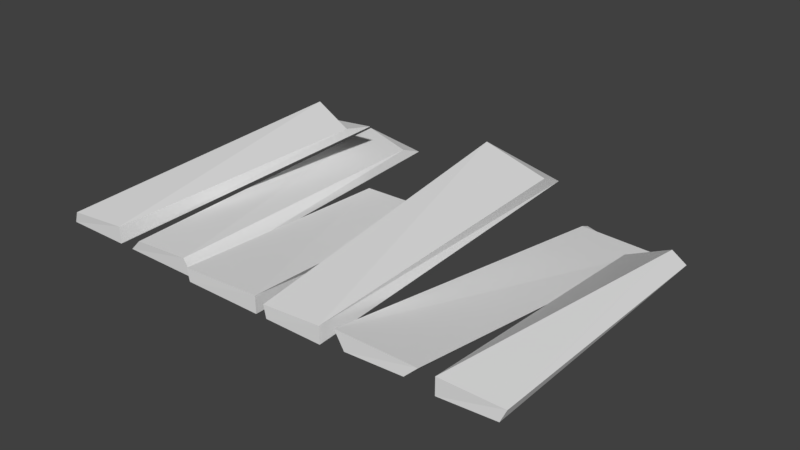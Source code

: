 # Source: BoardsBroken.blend  (saved by Blender 2.78.0; exported with 4.5.12 LTS)
import bpy
from mathutils import Matrix  # noqa: F401  (used for matrix-valued properties, if any)

bpy.ops.wm.read_factory_settings(use_empty=True)
scene = bpy.context.scene
scene.name = 'Scene'

# ---- collections
col_collection_1 = bpy.data.collections.new('Collection 1'); scene.collection.children.link(col_collection_1)

# ---- world
world_world = bpy.data.worlds.new('World'); scene.world = world_world
world_world.color = (0.05088, 0.05088, 0.05088)
world_world.use_sun_shadow = False
world_world.sun_shadow_jitter_overblur = 0.0
world_world.cycles.sampling_method = 'MANUAL'

# ---- meshes
me_cube_001 = bpy.data.meshes.new('Cube.001')
me_cube_001.from_pydata([(0.2934, -0.04203, 2.058), (0.2934, 0.02538, 2.058), (0.06259, -0.04203, 2.058), (0.05117, 0.006707, 2.057), (0.4087, 0.1347, 0.9251), (0.419, 0.1886, 1.039), (0.08807, 0.1347, 0.9251), (0.08807, 0.2021, 0.9251), (0.01662, -0.04203, 2.058), (0.01662, 0.02538, 2.058), (-0.3013, -0.04203, 2.058), (-0.3127, 0.006707, 2.057), (-0.05763, -0.1021, 1.136), (-0.02024, -0.03107, 1.134), (-0.2542, -0.1103, 1.132), (-0.3142, -0.03464, 1.136), (-0.9632, -0.04229, 2.035), (-0.9426, 0.005295, 2.039), (-0.6971, -0.04229, 2.035), (-0.6971, 0.02512, 2.035), (-0.7103, 0.118, 0.987), (-0.7103, 0.1854, 0.987), (-0.4395, 0.1442, 0.9845), (-0.463, 0.1631, 1.097), (-0.6352, -0.04229, 2.035), (-0.5849, 0.006787, 2.039), (-0.311, -0.04229, 2.035), (-0.3516, 0.02154, 2.037), (-0.6435, -0.02172, 0.77), (-0.62, 0.02543, 0.7749), (-0.3622, -0.01498, 0.7687), (-0.367, 0.02317, 0.8636), (0.9647, 0.02007, 2.035), (0.944, -0.02751, 2.039), (0.7195, 0.02007, 2.035), (0.7195, -0.04734, 2.035), (0.9692, 0.1374, 1.139), (1.0, 0.06824, 1.084), (0.7397, -0.01509, 1.009), (0.7836, -0.03763, 1.024), (0.6576, 0.02007, 2.035), (0.6073, -0.029, 2.039), (0.3334, 0.02007, 2.035), (0.374, -0.04376, 2.037), (0.6845, -0.1631, 0.682), (0.6394, -0.2106, 0.6702), (0.3868, -0.1474, 0.6887), (0.3827, -0.1688, 0.6385)], [], [(4, 1, 0), (1, 2, 0), (1, 7, 3), (0, 6, 4), (3, 6, 2), (4, 5, 1), (1, 3, 2), (1, 5, 7), (0, 2, 6), (3, 7, 6), (12, 9, 8), (9, 10, 8), (9, 15, 11), (8, 14, 12), (11, 14, 10), (12, 13, 9), (9, 11, 10), (9, 13, 15), (8, 10, 14), (11, 15, 14), (23, 18, 22), (19, 16, 18), (20, 18, 16), (21, 19, 23), (16, 21, 20), (23, 19, 18), (19, 17, 16), (20, 22, 18), (21, 17, 19), (16, 17, 21), (31, 26, 30), (27, 24, 26), (28, 26, 24), (29, 27, 31), (24, 29, 28), (31, 27, 26), (27, 25, 24), (28, 30, 26), (29, 25, 27), (24, 25, 29), (39, 34, 38), (35, 32, 34), (36, 34, 32), (37, 35, 39), (32, 37, 36), (39, 35, 34), (35, 33, 32), (36, 38, 34), (37, 33, 35), (32, 33, 37), (47, 42, 46), (43, 40, 42), (44, 42, 40), (45, 43, 47), (40, 45, 44), (47, 43, 42), (43, 41, 40), (44, 46, 42), (45, 41, 43), (4, 7, 5), (45, 46, 44), (40, 41, 45), (39, 36, 37), (13, 14, 15), (29, 30, 28), (23, 20, 21), (4, 6, 7), (45, 47, 46), (39, 38, 36), (13, 12, 14), (29, 31, 30), (23, 22, 20)])
me_cube_001.use_remesh_preserve_volume = False
me_cube_001.use_remesh_preserve_attributes = False
me_cube_001.use_mirror_vertex_groups = False
me_cube_001.update()

# ---- objects
ob_boardsbroken = bpy.data.objects.new('BoardsBroken', me_cube_001)

# ---- transforms, parenting, visibility, modifiers, constraints
ob_boardsbroken.location = (0.0, 0.0, 0.0)
ob_boardsbroken.rotation_euler = (1.571, -0.0, 0.0)
ob_boardsbroken.lineart.crease_threshold = 0.0

# ---- collection membership
col_collection_1.objects.link(ob_boardsbroken)

# ---- scene / render settings (as saved in the file)
scene.frame_start = 1; scene.frame_end = 250; scene.frame_set(1)
scene.render.engine = 'BLENDER_EEVEE_NEXT'
scene.render.resolution_percentage = 50
scene.render.dither_intensity = 0.0
scene.cycles.use_denoising = False
scene.cycles.samples = 128
scene.cycles.sampling_pattern = 'TABULATED_SOBOL'
scene.cycles.light_sampling_threshold = 0.0
scene.cycles.use_adaptive_sampling = False
scene.cycles.use_light_tree = False
scene.cycles.blur_glossy = 0.0
scene.cycles.sample_clamp_indirect = 0.0
scene.view_settings.view_transform = 'Standard'
bpy.context.view_layer.update()

# ---- added for rendering (the .blend has no active camera and no usable light): camera, sun
cam_auto = bpy.data.cameras.new('AutoCamera')
cam_auto.lens = 50.0
cam_auto.sensor_width = 36.0
cam_auto.clip_end = 1000.0
ob_auto_camera = bpy.data.objects.new('AutoCamera', cam_auto)
scene.collection.objects.link(ob_auto_camera)
ob_auto_camera.location = (2.29257, -4.07681, 1.81493)
ob_auto_camera.rotation_euler = (1.09748, -7.21219e-08, 0.694738)
scene.camera = ob_auto_camera
light_auto_sun = bpy.data.lights.new('AutoSun', 'SUN')
light_auto_sun.energy = 3.0
light_auto_sun.angle = 0.0523599
ob_auto_sun = bpy.data.objects.new('AutoSun', light_auto_sun)
scene.collection.objects.link(ob_auto_sun)
ob_auto_sun.rotation_euler = (0.872665, 0.174533, 0.523599)
bpy.context.view_layer.update()
